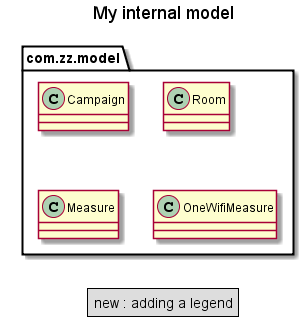

The diagram above was rendered by PlantUML. Its source (embedded in the PNG):
@startuml
	title My internal model

	class com.zz.model.Campaign 
	class com.zz.model.Room 
	class com.zz.model.Measure
	class com.zz.model.OneWifiMeasure

	legend
		new : adding a legend
	endlegend
@enduml